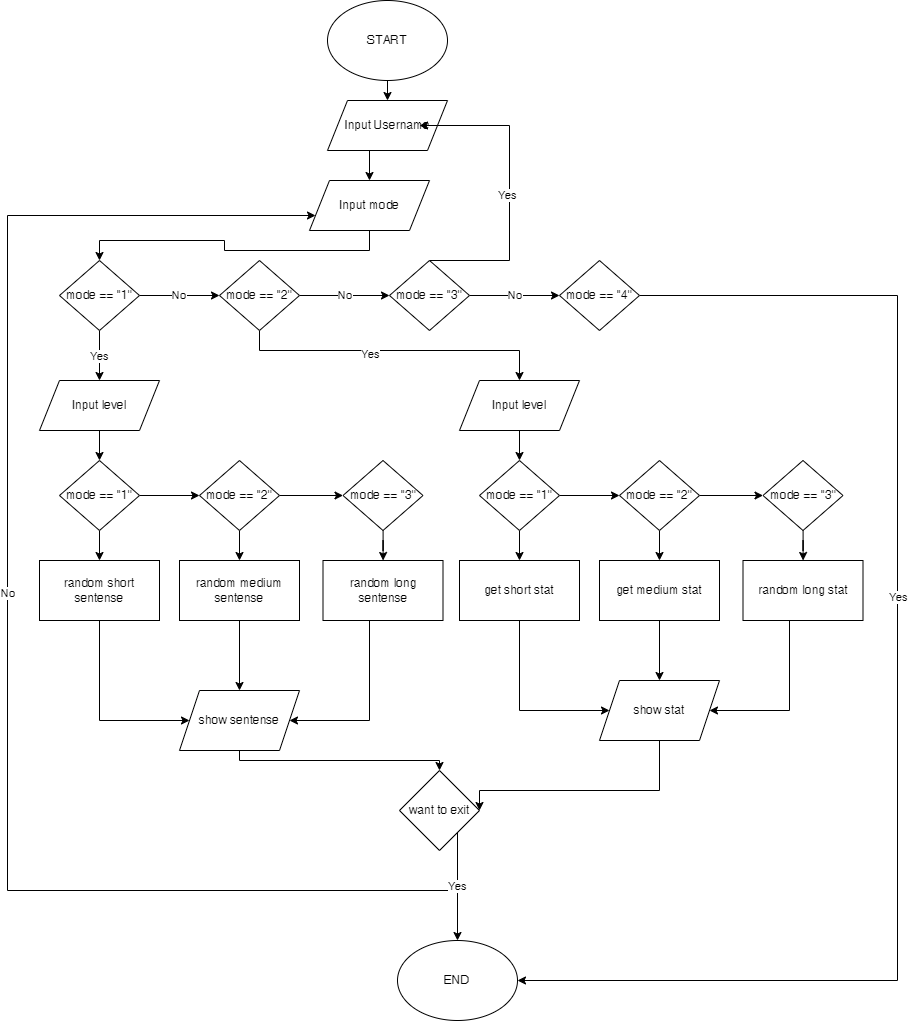

The diagram above was exported from draw.io. Its source (the exported page's mxGraphModel, read from the mxfile embedded in the PNG):
<mxGraphModel dx="2076" dy="1102" grid="1" gridSize="10" guides="1" tooltips="1" connect="1" arrows="1" fold="1" page="1" pageScale="1" pageWidth="827" pageHeight="1169" math="0" shadow="0">
  <root>
    <mxCell id="WIyWlLk6GJQsqaUBKTNV-0" />
    <mxCell id="WIyWlLk6GJQsqaUBKTNV-1" parent="WIyWlLk6GJQsqaUBKTNV-0" />
    <mxCell id="jixkmTUDTpWqb9NIupEa-4" style="edgeStyle=orthogonalEdgeStyle;rounded=0;orthogonalLoop=1;jettySize=auto;html=1;exitX=0.5;exitY=1;exitDx=0;exitDy=0;entryX=0.5;entryY=0;entryDx=0;entryDy=0;" parent="WIyWlLk6GJQsqaUBKTNV-1" source="jixkmTUDTpWqb9NIupEa-0" target="jixkmTUDTpWqb9NIupEa-2" edge="1">
      <mxGeometry relative="1" as="geometry" />
    </mxCell>
    <mxCell id="jixkmTUDTpWqb9NIupEa-0" value="START" style="ellipse;whiteSpace=wrap;html=1;" parent="WIyWlLk6GJQsqaUBKTNV-1" vertex="1">
      <mxGeometry x="340" y="10" width="120" height="80" as="geometry" />
    </mxCell>
    <mxCell id="jixkmTUDTpWqb9NIupEa-6" style="edgeStyle=orthogonalEdgeStyle;rounded=0;orthogonalLoop=1;jettySize=auto;html=1;exitX=0.5;exitY=1;exitDx=0;exitDy=0;" parent="WIyWlLk6GJQsqaUBKTNV-1" target="jixkmTUDTpWqb9NIupEa-5" edge="1">
      <mxGeometry relative="1" as="geometry">
        <mxPoint x="382" y="160" as="sourcePoint" />
      </mxGeometry>
    </mxCell>
    <mxCell id="jixkmTUDTpWqb9NIupEa-2" value="Input Username" style="shape=parallelogram;perimeter=parallelogramPerimeter;whiteSpace=wrap;html=1;fixedSize=1;" parent="WIyWlLk6GJQsqaUBKTNV-1" vertex="1">
      <mxGeometry x="340" y="110" width="120" height="50" as="geometry" />
    </mxCell>
    <mxCell id="1pe7wkXeHwFkVCSaLbcS-0" style="edgeStyle=orthogonalEdgeStyle;rounded=0;orthogonalLoop=1;jettySize=auto;html=1;exitX=0.5;exitY=1;exitDx=0;exitDy=0;" parent="WIyWlLk6GJQsqaUBKTNV-1" source="jixkmTUDTpWqb9NIupEa-5" target="jixkmTUDTpWqb9NIupEa-7" edge="1">
      <mxGeometry relative="1" as="geometry" />
    </mxCell>
    <mxCell id="jixkmTUDTpWqb9NIupEa-5" value="Input mode" style="shape=parallelogram;perimeter=parallelogramPerimeter;whiteSpace=wrap;html=1;fixedSize=1;" parent="WIyWlLk6GJQsqaUBKTNV-1" vertex="1">
      <mxGeometry x="322" y="190" width="120" height="50" as="geometry" />
    </mxCell>
    <mxCell id="1pe7wkXeHwFkVCSaLbcS-11" value="No" style="edgeStyle=orthogonalEdgeStyle;rounded=0;orthogonalLoop=1;jettySize=auto;html=1;" parent="WIyWlLk6GJQsqaUBKTNV-1" source="jixkmTUDTpWqb9NIupEa-7" target="1pe7wkXeHwFkVCSaLbcS-3" edge="1">
      <mxGeometry relative="1" as="geometry" />
    </mxCell>
    <mxCell id="1pe7wkXeHwFkVCSaLbcS-42" value="Yes" style="edgeStyle=orthogonalEdgeStyle;rounded=0;orthogonalLoop=1;jettySize=auto;html=1;entryX=0.5;entryY=0;entryDx=0;entryDy=0;" parent="WIyWlLk6GJQsqaUBKTNV-1" source="jixkmTUDTpWqb9NIupEa-7" target="1pe7wkXeHwFkVCSaLbcS-15" edge="1">
      <mxGeometry relative="1" as="geometry" />
    </mxCell>
    <mxCell id="jixkmTUDTpWqb9NIupEa-7" value="mode == &quot;1''" style="rhombus;whiteSpace=wrap;html=1;" parent="WIyWlLk6GJQsqaUBKTNV-1" vertex="1">
      <mxGeometry x="72" y="270" width="80" height="70" as="geometry" />
    </mxCell>
    <mxCell id="1pe7wkXeHwFkVCSaLbcS-74" style="edgeStyle=orthogonalEdgeStyle;rounded=0;orthogonalLoop=1;jettySize=auto;html=1;entryX=1;entryY=0.5;entryDx=0;entryDy=0;" parent="WIyWlLk6GJQsqaUBKTNV-1" source="1pe7wkXeHwFkVCSaLbcS-1" target="1pe7wkXeHwFkVCSaLbcS-72" edge="1">
      <mxGeometry relative="1" as="geometry">
        <mxPoint x="550" y="1079.5999755859375" as="targetPoint" />
        <Array as="points">
          <mxPoint x="910" y="305" />
          <mxPoint x="910" y="990" />
        </Array>
      </mxGeometry>
    </mxCell>
    <mxCell id="1pe7wkXeHwFkVCSaLbcS-76" value="Yes" style="edgeLabel;html=1;align=center;verticalAlign=middle;resizable=0;points=[];" parent="1pe7wkXeHwFkVCSaLbcS-74" vertex="1" connectable="0">
      <mxGeometry x="-0.1567" y="4" relative="1" as="geometry">
        <mxPoint x="-4" y="1" as="offset" />
      </mxGeometry>
    </mxCell>
    <mxCell id="1pe7wkXeHwFkVCSaLbcS-1" value="mode == &quot;4''" style="rhombus;whiteSpace=wrap;html=1;" parent="WIyWlLk6GJQsqaUBKTNV-1" vertex="1">
      <mxGeometry x="572" y="270" width="80" height="70" as="geometry" />
    </mxCell>
    <mxCell id="1pe7wkXeHwFkVCSaLbcS-9" value="No" style="edgeStyle=orthogonalEdgeStyle;rounded=0;orthogonalLoop=1;jettySize=auto;html=1;" parent="WIyWlLk6GJQsqaUBKTNV-1" source="1pe7wkXeHwFkVCSaLbcS-2" target="1pe7wkXeHwFkVCSaLbcS-1" edge="1">
      <mxGeometry relative="1" as="geometry" />
    </mxCell>
    <mxCell id="1pe7wkXeHwFkVCSaLbcS-14" style="edgeStyle=orthogonalEdgeStyle;rounded=0;orthogonalLoop=1;jettySize=auto;html=1;exitX=0.5;exitY=0;exitDx=0;exitDy=0;entryX=1;entryY=0.5;entryDx=0;entryDy=0;" parent="WIyWlLk6GJQsqaUBKTNV-1" source="1pe7wkXeHwFkVCSaLbcS-2" edge="1">
      <mxGeometry relative="1" as="geometry">
        <Array as="points">
          <mxPoint x="522" y="270" />
          <mxPoint x="522" y="135" />
        </Array>
        <mxPoint x="432" y="135" as="targetPoint" />
      </mxGeometry>
    </mxCell>
    <mxCell id="1pe7wkXeHwFkVCSaLbcS-61" value="Yes" style="edgeLabel;html=1;align=center;verticalAlign=middle;resizable=0;points=[];" parent="1pe7wkXeHwFkVCSaLbcS-14" vertex="1" connectable="0">
      <mxGeometry x="-0.0489" y="3" relative="1" as="geometry">
        <mxPoint as="offset" />
      </mxGeometry>
    </mxCell>
    <mxCell id="1pe7wkXeHwFkVCSaLbcS-2" value="mode == &quot;3''" style="rhombus;whiteSpace=wrap;html=1;" parent="WIyWlLk6GJQsqaUBKTNV-1" vertex="1">
      <mxGeometry x="402" y="270" width="80" height="70" as="geometry" />
    </mxCell>
    <mxCell id="1pe7wkXeHwFkVCSaLbcS-6" value="No" style="edgeStyle=orthogonalEdgeStyle;rounded=0;orthogonalLoop=1;jettySize=auto;html=1;exitX=1;exitY=0.5;exitDx=0;exitDy=0;entryX=0;entryY=0.5;entryDx=0;entryDy=0;" parent="WIyWlLk6GJQsqaUBKTNV-1" source="1pe7wkXeHwFkVCSaLbcS-3" target="1pe7wkXeHwFkVCSaLbcS-2" edge="1">
      <mxGeometry relative="1" as="geometry">
        <mxPoint x="282" y="315" as="targetPoint" />
        <mxPoint x="162" y="315" as="sourcePoint" />
      </mxGeometry>
    </mxCell>
    <mxCell id="1pe7wkXeHwFkVCSaLbcS-60" style="edgeStyle=orthogonalEdgeStyle;rounded=0;orthogonalLoop=1;jettySize=auto;html=1;entryX=0.5;entryY=0;entryDx=0;entryDy=0;" parent="WIyWlLk6GJQsqaUBKTNV-1" source="1pe7wkXeHwFkVCSaLbcS-3" target="1pe7wkXeHwFkVCSaLbcS-44" edge="1">
      <mxGeometry relative="1" as="geometry">
        <Array as="points">
          <mxPoint x="272" y="360" />
          <mxPoint x="532" y="360" />
        </Array>
      </mxGeometry>
    </mxCell>
    <mxCell id="1pe7wkXeHwFkVCSaLbcS-62" value="Yes" style="edgeLabel;html=1;align=center;verticalAlign=middle;resizable=0;points=[];" parent="1pe7wkXeHwFkVCSaLbcS-60" vertex="1" connectable="0">
      <mxGeometry x="-0.1652" y="-3" relative="1" as="geometry">
        <mxPoint as="offset" />
      </mxGeometry>
    </mxCell>
    <mxCell id="1pe7wkXeHwFkVCSaLbcS-3" value="mode == &quot;2''" style="rhombus;whiteSpace=wrap;html=1;" parent="WIyWlLk6GJQsqaUBKTNV-1" vertex="1">
      <mxGeometry x="232" y="270" width="80" height="70" as="geometry" />
    </mxCell>
    <mxCell id="1pe7wkXeHwFkVCSaLbcS-25" style="edgeStyle=orthogonalEdgeStyle;rounded=0;orthogonalLoop=1;jettySize=auto;html=1;entryX=0.5;entryY=0;entryDx=0;entryDy=0;" parent="WIyWlLk6GJQsqaUBKTNV-1" source="1pe7wkXeHwFkVCSaLbcS-15" target="1pe7wkXeHwFkVCSaLbcS-22" edge="1">
      <mxGeometry relative="1" as="geometry" />
    </mxCell>
    <mxCell id="1pe7wkXeHwFkVCSaLbcS-15" value="Input level" style="shape=parallelogram;perimeter=parallelogramPerimeter;whiteSpace=wrap;html=1;fixedSize=1;" parent="WIyWlLk6GJQsqaUBKTNV-1" vertex="1">
      <mxGeometry x="52" y="390" width="120" height="50" as="geometry" />
    </mxCell>
    <mxCell id="1pe7wkXeHwFkVCSaLbcS-26" style="edgeStyle=orthogonalEdgeStyle;rounded=0;orthogonalLoop=1;jettySize=auto;html=1;" parent="WIyWlLk6GJQsqaUBKTNV-1" source="1pe7wkXeHwFkVCSaLbcS-22" target="1pe7wkXeHwFkVCSaLbcS-23" edge="1">
      <mxGeometry relative="1" as="geometry" />
    </mxCell>
    <mxCell id="1pe7wkXeHwFkVCSaLbcS-34" value="" style="edgeStyle=orthogonalEdgeStyle;rounded=0;orthogonalLoop=1;jettySize=auto;html=1;" parent="WIyWlLk6GJQsqaUBKTNV-1" source="1pe7wkXeHwFkVCSaLbcS-22" target="1pe7wkXeHwFkVCSaLbcS-30" edge="1">
      <mxGeometry relative="1" as="geometry" />
    </mxCell>
    <mxCell id="1pe7wkXeHwFkVCSaLbcS-22" value="mode == &quot;1''" style="rhombus;whiteSpace=wrap;html=1;" parent="WIyWlLk6GJQsqaUBKTNV-1" vertex="1">
      <mxGeometry x="72" y="470" width="80" height="70" as="geometry" />
    </mxCell>
    <mxCell id="1pe7wkXeHwFkVCSaLbcS-27" style="edgeStyle=orthogonalEdgeStyle;rounded=0;orthogonalLoop=1;jettySize=auto;html=1;entryX=0;entryY=0.5;entryDx=0;entryDy=0;" parent="WIyWlLk6GJQsqaUBKTNV-1" source="1pe7wkXeHwFkVCSaLbcS-23" target="1pe7wkXeHwFkVCSaLbcS-24" edge="1">
      <mxGeometry relative="1" as="geometry" />
    </mxCell>
    <mxCell id="1pe7wkXeHwFkVCSaLbcS-41" value="" style="edgeStyle=orthogonalEdgeStyle;rounded=0;orthogonalLoop=1;jettySize=auto;html=1;" parent="WIyWlLk6GJQsqaUBKTNV-1" source="1pe7wkXeHwFkVCSaLbcS-23" target="1pe7wkXeHwFkVCSaLbcS-31" edge="1">
      <mxGeometry relative="1" as="geometry" />
    </mxCell>
    <mxCell id="1pe7wkXeHwFkVCSaLbcS-23" value="mode == &quot;2''" style="rhombus;whiteSpace=wrap;html=1;" parent="WIyWlLk6GJQsqaUBKTNV-1" vertex="1">
      <mxGeometry x="212" y="470" width="80" height="70" as="geometry" />
    </mxCell>
    <mxCell id="1pe7wkXeHwFkVCSaLbcS-40" value="" style="edgeStyle=orthogonalEdgeStyle;rounded=0;orthogonalLoop=1;jettySize=auto;html=1;" parent="WIyWlLk6GJQsqaUBKTNV-1" source="1pe7wkXeHwFkVCSaLbcS-24" target="1pe7wkXeHwFkVCSaLbcS-32" edge="1">
      <mxGeometry relative="1" as="geometry" />
    </mxCell>
    <mxCell id="1pe7wkXeHwFkVCSaLbcS-24" value="mode == &quot;3''" style="rhombus;whiteSpace=wrap;html=1;" parent="WIyWlLk6GJQsqaUBKTNV-1" vertex="1">
      <mxGeometry x="355.5" y="470" width="80" height="70" as="geometry" />
    </mxCell>
    <mxCell id="1pe7wkXeHwFkVCSaLbcS-65" style="edgeStyle=orthogonalEdgeStyle;rounded=0;orthogonalLoop=1;jettySize=auto;html=1;entryX=0.5;entryY=0;entryDx=0;entryDy=0;exitX=0.5;exitY=1;exitDx=0;exitDy=0;" parent="WIyWlLk6GJQsqaUBKTNV-1" source="1pe7wkXeHwFkVCSaLbcS-29" target="1pe7wkXeHwFkVCSaLbcS-67" edge="1">
      <mxGeometry relative="1" as="geometry">
        <mxPoint x="402" y="920" as="targetPoint" />
        <Array as="points">
          <mxPoint x="252" y="770" />
          <mxPoint x="452" y="770" />
        </Array>
      </mxGeometry>
    </mxCell>
    <mxCell id="1pe7wkXeHwFkVCSaLbcS-29" value="show sentense" style="shape=parallelogram;perimeter=parallelogramPerimeter;whiteSpace=wrap;html=1;fixedSize=1;" parent="WIyWlLk6GJQsqaUBKTNV-1" vertex="1">
      <mxGeometry x="192" y="700" width="120" height="60" as="geometry" />
    </mxCell>
    <mxCell id="1pe7wkXeHwFkVCSaLbcS-38" style="edgeStyle=orthogonalEdgeStyle;rounded=0;orthogonalLoop=1;jettySize=auto;html=1;entryX=0;entryY=0.5;entryDx=0;entryDy=0;" parent="WIyWlLk6GJQsqaUBKTNV-1" source="1pe7wkXeHwFkVCSaLbcS-30" target="1pe7wkXeHwFkVCSaLbcS-29" edge="1">
      <mxGeometry relative="1" as="geometry">
        <mxPoint x="152" y="740" as="targetPoint" />
        <Array as="points">
          <mxPoint x="112" y="730" />
          <mxPoint x="202" y="730" />
        </Array>
      </mxGeometry>
    </mxCell>
    <mxCell id="1pe7wkXeHwFkVCSaLbcS-30" value="random short sentense" style="rounded=0;whiteSpace=wrap;html=1;" parent="WIyWlLk6GJQsqaUBKTNV-1" vertex="1">
      <mxGeometry x="52" y="570" width="120" height="60" as="geometry" />
    </mxCell>
    <mxCell id="1pe7wkXeHwFkVCSaLbcS-33" style="edgeStyle=orthogonalEdgeStyle;rounded=0;orthogonalLoop=1;jettySize=auto;html=1;" parent="WIyWlLk6GJQsqaUBKTNV-1" source="1pe7wkXeHwFkVCSaLbcS-31" target="1pe7wkXeHwFkVCSaLbcS-29" edge="1">
      <mxGeometry relative="1" as="geometry">
        <Array as="points">
          <mxPoint x="252" y="740" />
          <mxPoint x="252" y="740" />
        </Array>
      </mxGeometry>
    </mxCell>
    <mxCell id="1pe7wkXeHwFkVCSaLbcS-31" value="random medium sentense" style="rounded=0;whiteSpace=wrap;html=1;" parent="WIyWlLk6GJQsqaUBKTNV-1" vertex="1">
      <mxGeometry x="192" y="570" width="120" height="60" as="geometry" />
    </mxCell>
    <mxCell id="1pe7wkXeHwFkVCSaLbcS-39" style="edgeStyle=orthogonalEdgeStyle;rounded=0;orthogonalLoop=1;jettySize=auto;html=1;entryX=1;entryY=0.5;entryDx=0;entryDy=0;" parent="WIyWlLk6GJQsqaUBKTNV-1" source="1pe7wkXeHwFkVCSaLbcS-32" target="1pe7wkXeHwFkVCSaLbcS-29" edge="1">
      <mxGeometry relative="1" as="geometry">
        <Array as="points">
          <mxPoint x="382" y="730" />
          <mxPoint x="302" y="730" />
        </Array>
      </mxGeometry>
    </mxCell>
    <mxCell id="1pe7wkXeHwFkVCSaLbcS-32" value="random long sentense" style="rounded=0;whiteSpace=wrap;html=1;" parent="WIyWlLk6GJQsqaUBKTNV-1" vertex="1">
      <mxGeometry x="335.5" y="570" width="120" height="60" as="geometry" />
    </mxCell>
    <mxCell id="1pe7wkXeHwFkVCSaLbcS-43" style="edgeStyle=orthogonalEdgeStyle;rounded=0;orthogonalLoop=1;jettySize=auto;html=1;entryX=0.5;entryY=0;entryDx=0;entryDy=0;" parent="WIyWlLk6GJQsqaUBKTNV-1" source="1pe7wkXeHwFkVCSaLbcS-44" target="1pe7wkXeHwFkVCSaLbcS-47" edge="1">
      <mxGeometry relative="1" as="geometry" />
    </mxCell>
    <mxCell id="1pe7wkXeHwFkVCSaLbcS-44" value="Input level" style="shape=parallelogram;perimeter=parallelogramPerimeter;whiteSpace=wrap;html=1;fixedSize=1;" parent="WIyWlLk6GJQsqaUBKTNV-1" vertex="1">
      <mxGeometry x="472" y="390" width="120" height="50" as="geometry" />
    </mxCell>
    <mxCell id="1pe7wkXeHwFkVCSaLbcS-45" style="edgeStyle=orthogonalEdgeStyle;rounded=0;orthogonalLoop=1;jettySize=auto;html=1;" parent="WIyWlLk6GJQsqaUBKTNV-1" source="1pe7wkXeHwFkVCSaLbcS-47" target="1pe7wkXeHwFkVCSaLbcS-50" edge="1">
      <mxGeometry relative="1" as="geometry" />
    </mxCell>
    <mxCell id="1pe7wkXeHwFkVCSaLbcS-46" value="" style="edgeStyle=orthogonalEdgeStyle;rounded=0;orthogonalLoop=1;jettySize=auto;html=1;" parent="WIyWlLk6GJQsqaUBKTNV-1" source="1pe7wkXeHwFkVCSaLbcS-47" target="1pe7wkXeHwFkVCSaLbcS-55" edge="1">
      <mxGeometry relative="1" as="geometry" />
    </mxCell>
    <mxCell id="1pe7wkXeHwFkVCSaLbcS-47" value="mode == &quot;1''" style="rhombus;whiteSpace=wrap;html=1;" parent="WIyWlLk6GJQsqaUBKTNV-1" vertex="1">
      <mxGeometry x="492" y="470" width="80" height="70" as="geometry" />
    </mxCell>
    <mxCell id="1pe7wkXeHwFkVCSaLbcS-48" style="edgeStyle=orthogonalEdgeStyle;rounded=0;orthogonalLoop=1;jettySize=auto;html=1;entryX=0;entryY=0.5;entryDx=0;entryDy=0;" parent="WIyWlLk6GJQsqaUBKTNV-1" source="1pe7wkXeHwFkVCSaLbcS-50" target="1pe7wkXeHwFkVCSaLbcS-52" edge="1">
      <mxGeometry relative="1" as="geometry" />
    </mxCell>
    <mxCell id="1pe7wkXeHwFkVCSaLbcS-49" value="" style="edgeStyle=orthogonalEdgeStyle;rounded=0;orthogonalLoop=1;jettySize=auto;html=1;" parent="WIyWlLk6GJQsqaUBKTNV-1" source="1pe7wkXeHwFkVCSaLbcS-50" target="1pe7wkXeHwFkVCSaLbcS-57" edge="1">
      <mxGeometry relative="1" as="geometry" />
    </mxCell>
    <mxCell id="1pe7wkXeHwFkVCSaLbcS-50" value="mode == &quot;2''" style="rhombus;whiteSpace=wrap;html=1;" parent="WIyWlLk6GJQsqaUBKTNV-1" vertex="1">
      <mxGeometry x="632" y="470" width="80" height="70" as="geometry" />
    </mxCell>
    <mxCell id="1pe7wkXeHwFkVCSaLbcS-51" value="" style="edgeStyle=orthogonalEdgeStyle;rounded=0;orthogonalLoop=1;jettySize=auto;html=1;" parent="WIyWlLk6GJQsqaUBKTNV-1" source="1pe7wkXeHwFkVCSaLbcS-52" target="1pe7wkXeHwFkVCSaLbcS-59" edge="1">
      <mxGeometry relative="1" as="geometry" />
    </mxCell>
    <mxCell id="1pe7wkXeHwFkVCSaLbcS-52" value="mode == &quot;3''" style="rhombus;whiteSpace=wrap;html=1;" parent="WIyWlLk6GJQsqaUBKTNV-1" vertex="1">
      <mxGeometry x="775.5" y="470" width="80" height="70" as="geometry" />
    </mxCell>
    <mxCell id="1pe7wkXeHwFkVCSaLbcS-66" style="edgeStyle=orthogonalEdgeStyle;rounded=0;orthogonalLoop=1;jettySize=auto;html=1;entryX=1;entryY=0.5;entryDx=0;entryDy=0;" parent="WIyWlLk6GJQsqaUBKTNV-1" source="1pe7wkXeHwFkVCSaLbcS-53" target="1pe7wkXeHwFkVCSaLbcS-67" edge="1">
      <mxGeometry relative="1" as="geometry">
        <mxPoint x="502" y="920" as="targetPoint" />
        <Array as="points">
          <mxPoint x="672" y="800" />
        </Array>
      </mxGeometry>
    </mxCell>
    <mxCell id="1pe7wkXeHwFkVCSaLbcS-53" value="show stat" style="shape=parallelogram;perimeter=parallelogramPerimeter;whiteSpace=wrap;html=1;fixedSize=1;" parent="WIyWlLk6GJQsqaUBKTNV-1" vertex="1">
      <mxGeometry x="612" y="690" width="120" height="60" as="geometry" />
    </mxCell>
    <mxCell id="1pe7wkXeHwFkVCSaLbcS-54" style="edgeStyle=orthogonalEdgeStyle;rounded=0;orthogonalLoop=1;jettySize=auto;html=1;entryX=0;entryY=0.5;entryDx=0;entryDy=0;" parent="WIyWlLk6GJQsqaUBKTNV-1" source="1pe7wkXeHwFkVCSaLbcS-55" target="1pe7wkXeHwFkVCSaLbcS-53" edge="1">
      <mxGeometry relative="1" as="geometry">
        <mxPoint x="572" y="740" as="targetPoint" />
        <Array as="points">
          <mxPoint x="532" y="720" />
        </Array>
      </mxGeometry>
    </mxCell>
    <mxCell id="1pe7wkXeHwFkVCSaLbcS-55" value="get short stat" style="rounded=0;whiteSpace=wrap;html=1;" parent="WIyWlLk6GJQsqaUBKTNV-1" vertex="1">
      <mxGeometry x="472" y="570" width="120" height="60" as="geometry" />
    </mxCell>
    <mxCell id="1pe7wkXeHwFkVCSaLbcS-56" style="edgeStyle=orthogonalEdgeStyle;rounded=0;orthogonalLoop=1;jettySize=auto;html=1;" parent="WIyWlLk6GJQsqaUBKTNV-1" source="1pe7wkXeHwFkVCSaLbcS-57" target="1pe7wkXeHwFkVCSaLbcS-53" edge="1">
      <mxGeometry relative="1" as="geometry">
        <Array as="points">
          <mxPoint x="672" y="740" />
          <mxPoint x="672" y="740" />
        </Array>
      </mxGeometry>
    </mxCell>
    <mxCell id="1pe7wkXeHwFkVCSaLbcS-57" value="get&amp;nbsp;medium stat" style="rounded=0;whiteSpace=wrap;html=1;" parent="WIyWlLk6GJQsqaUBKTNV-1" vertex="1">
      <mxGeometry x="612" y="570" width="120" height="60" as="geometry" />
    </mxCell>
    <mxCell id="1pe7wkXeHwFkVCSaLbcS-58" style="edgeStyle=orthogonalEdgeStyle;rounded=0;orthogonalLoop=1;jettySize=auto;html=1;entryX=1;entryY=0.5;entryDx=0;entryDy=0;" parent="WIyWlLk6GJQsqaUBKTNV-1" source="1pe7wkXeHwFkVCSaLbcS-59" target="1pe7wkXeHwFkVCSaLbcS-53" edge="1">
      <mxGeometry relative="1" as="geometry">
        <Array as="points">
          <mxPoint x="802" y="720" />
        </Array>
      </mxGeometry>
    </mxCell>
    <mxCell id="1pe7wkXeHwFkVCSaLbcS-59" value="random long stat" style="rounded=0;whiteSpace=wrap;html=1;" parent="WIyWlLk6GJQsqaUBKTNV-1" vertex="1">
      <mxGeometry x="755.5" y="570" width="120" height="60" as="geometry" />
    </mxCell>
    <mxCell id="1pe7wkXeHwFkVCSaLbcS-71" style="edgeStyle=orthogonalEdgeStyle;rounded=0;orthogonalLoop=1;jettySize=auto;html=1;" parent="WIyWlLk6GJQsqaUBKTNV-1" source="1pe7wkXeHwFkVCSaLbcS-67" target="jixkmTUDTpWqb9NIupEa-5" edge="1">
      <mxGeometry relative="1" as="geometry">
        <Array as="points">
          <mxPoint x="470" y="900" />
          <mxPoint x="20" y="900" />
          <mxPoint x="20" y="225" />
        </Array>
      </mxGeometry>
    </mxCell>
    <mxCell id="1pe7wkXeHwFkVCSaLbcS-77" value="No" style="edgeLabel;html=1;align=center;verticalAlign=middle;resizable=0;points=[];" parent="1pe7wkXeHwFkVCSaLbcS-71" vertex="1" connectable="0">
      <mxGeometry x="0.0047" y="-4" relative="1" as="geometry">
        <mxPoint x="-4" y="-56" as="offset" />
      </mxGeometry>
    </mxCell>
    <mxCell id="1pe7wkXeHwFkVCSaLbcS-73" value="Yes" style="edgeStyle=orthogonalEdgeStyle;rounded=0;orthogonalLoop=1;jettySize=auto;html=1;entryX=0.5;entryY=0;entryDx=0;entryDy=0;" parent="WIyWlLk6GJQsqaUBKTNV-1" source="1pe7wkXeHwFkVCSaLbcS-67" target="1pe7wkXeHwFkVCSaLbcS-72" edge="1">
      <mxGeometry relative="1" as="geometry">
        <Array as="points">
          <mxPoint x="470" y="950" />
        </Array>
      </mxGeometry>
    </mxCell>
    <mxCell id="1pe7wkXeHwFkVCSaLbcS-67" value="want to exit" style="rhombus;whiteSpace=wrap;html=1;" parent="WIyWlLk6GJQsqaUBKTNV-1" vertex="1">
      <mxGeometry x="412" y="780" width="80" height="80" as="geometry" />
    </mxCell>
    <mxCell id="1pe7wkXeHwFkVCSaLbcS-72" value="END" style="ellipse;whiteSpace=wrap;html=1;" parent="WIyWlLk6GJQsqaUBKTNV-1" vertex="1">
      <mxGeometry x="410" y="950" width="120" height="80" as="geometry" />
    </mxCell>
  </root>
</mxGraphModel>